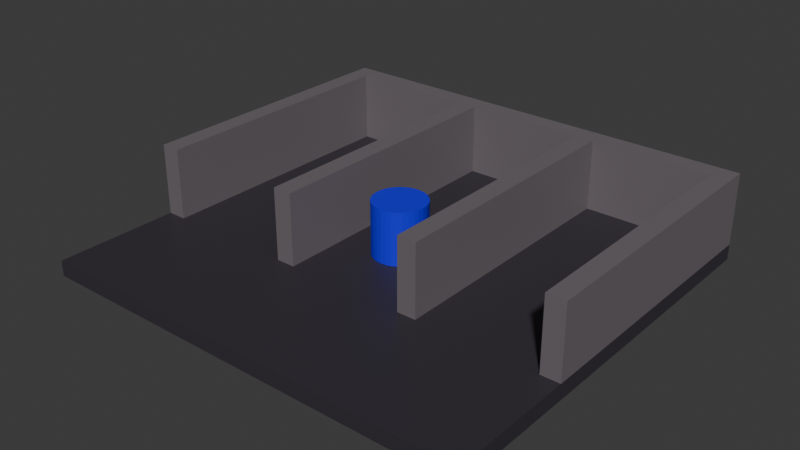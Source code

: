 # Source: prison-cell.blend  (saved by Blender 4.4.32; exported with 4.5.12 LTS)
import bpy
from mathutils import Matrix  # noqa: F401  (used for matrix-valued properties, if any)

bpy.ops.wm.read_factory_settings(use_empty=True)
scene = bpy.context.scene
scene.name = 'Scene'

# ---- collections
col_interactables = bpy.data.collections.new('Interactables'); scene.collection.children.link(col_interactables)
col_surroundings_navmesh = bpy.data.collections.new('surroundings-navmesh'); scene.collection.children.link(col_surroundings_navmesh)

# ---- materials (node trees are filled in below, after node groups)
mat_material_002 = bpy.data.materials.new('Material.002')
mat_material = bpy.data.materials.new('Material')
mat_material.alpha_threshold = 0.0
mat_material.roughness = 0.5
mat_material.line_color = (0.0, 0.0, 0.0, 1.0)
mat_material_001 = bpy.data.materials.new('Material.001')

# ---- material node trees
mat_material_002.use_nodes = True; mat_material_002.node_tree.nodes.clear()
_N = mat_material_002.node_tree.nodes; _L = mat_material_002.node_tree.links
n0 = _N.new('ShaderNodeBsdfPrincipled'); n0.name = 'Principled BSDF'; n0.location = (10, 300)
n0.inputs[0].default_value = (0.009015, 0.0, 0.8003, 1.0)
n1 = _N.new('ShaderNodeOutputMaterial'); n1.name = 'Material Output'; n1.location = (300, 300)
_L.new(n0.outputs[0], n1.inputs[0])
n1.is_active_output = True
mat_material.use_nodes = True; mat_material.node_tree.nodes.clear()
_N = mat_material.node_tree.nodes; _L = mat_material.node_tree.links
n0 = _N.new('ShaderNodeOutputMaterial'); n0.name = 'Material Output'; n0.location = (300, 300)
n1 = _N.new('ShaderNodeBsdfPrincipled'); n1.name = 'Principled BSDF'; n1.location = (10, 300)
n1.inputs[0].default_value = (0.03894, 0.03359, 0.04477, 1.0)
n1.inputs[3].default_value = 1.45
_L.new(n1.outputs[0], n0.inputs[0])
n0.is_active_output = True
mat_material_001.use_nodes = True; mat_material_001.node_tree.nodes.clear()
_N = mat_material_001.node_tree.nodes; _L = mat_material_001.node_tree.links
n0 = _N.new('ShaderNodeBsdfPrincipled'); n0.name = 'Principled BSDF'; n0.location = (10, 300)
n0.inputs[0].default_value = (0.165, 0.1436, 0.1566, 1.0)
n1 = _N.new('ShaderNodeOutputMaterial'); n1.name = 'Material Output'; n1.location = (300, 300)
_L.new(n0.outputs[0], n1.inputs[0])
n1.is_active_output = True

# ---- world
world_world = bpy.data.worlds.new('World'); scene.world = world_world
world_world.use_nodes = True; world_world.node_tree.nodes.clear()
_N = world_world.node_tree.nodes; _L = world_world.node_tree.links
n0 = _N.new('ShaderNodeOutputWorld'); n0.name = 'World Output'; n0.location = (300, 300)
n1 = _N.new('ShaderNodeBackground'); n1.name = 'Background'; n1.location = (10, 300)
n1.inputs[0].default_value = (0.05088, 0.05088, 0.05088, 1.0)
_L.new(n1.outputs[0], n0.inputs[0])
n0.is_active_output = True
world_world.color = (0.05088, 0.05088, 0.05088)
world_world.sun_shadow_jitter_overblur = 0.0

# ---- meshes
me_cylinder = bpy.data.meshes.new('Cylinder')
me_cylinder.from_pydata([(0.0, 1.0, -1.0), (0.0, 1.0, 1.0), (0.1951, 0.9808, -1.0), (0.1951, 0.9808, 1.0), (0.3827, 0.9239, -1.0), (0.3827, 0.9239, 1.0), (0.5556, 0.8315, -1.0), (0.5556, 0.8315, 1.0), (0.7071, 0.7071, -1.0), (0.7071, 0.7071, 1.0), (0.8315, 0.5556, -1.0), (0.8315, 0.5556, 1.0), (0.9239, 0.3827, -1.0), (0.9239, 0.3827, 1.0), (0.9808, 0.1951, -1.0), (0.9808, 0.1951, 1.0), (1.0, 0.0, -1.0), (1.0, 0.0, 1.0), (0.9808, -0.1951, -1.0), (0.9808, -0.1951, 1.0), (0.9239, -0.3827, -1.0), (0.9239, -0.3827, 1.0), (0.8315, -0.5556, -1.0), (0.8315, -0.5556, 1.0), (0.7071, -0.7071, -1.0), (0.7071, -0.7071, 1.0), (0.5556, -0.8315, -1.0), (0.5556, -0.8315, 1.0), (0.3827, -0.9239, -1.0), (0.3827, -0.9239, 1.0), (0.1951, -0.9808, -1.0), (0.1951, -0.9808, 1.0), (0.0, -1.0, -1.0), (0.0, -1.0, 1.0), (-0.1951, -0.9808, -1.0), (-0.1951, -0.9808, 1.0), (-0.3827, -0.9239, -1.0), (-0.3827, -0.9239, 1.0), (-0.5556, -0.8315, -1.0), (-0.5556, -0.8315, 1.0), (-0.7071, -0.7071, -1.0), (-0.7071, -0.7071, 1.0), (-0.8315, -0.5556, -1.0), (-0.8315, -0.5556, 1.0), (-0.9239, -0.3827, -1.0), (-0.9239, -0.3827, 1.0), (-0.9808, -0.1951, -1.0), (-0.9808, -0.1951, 1.0), (-1.0, 0.0, -1.0), (-1.0, 0.0, 1.0), (-0.9808, 0.1951, -1.0), (-0.9808, 0.1951, 1.0), (-0.9239, 0.3827, -1.0), (-0.9239, 0.3827, 1.0), (-0.8315, 0.5556, -1.0), (-0.8315, 0.5556, 1.0), (-0.7071, 0.7071, -1.0), (-0.7071, 0.7071, 1.0), (-0.5556, 0.8315, -1.0), (-0.5556, 0.8315, 1.0), (-0.3827, 0.9239, -1.0), (-0.3827, 0.9239, 1.0), (-0.1951, 0.9808, -1.0), (-0.1951, 0.9808, 1.0)], [], [(0, 1, 3, 2), (2, 3, 5, 4), (4, 5, 7, 6), (6, 7, 9, 8), (8, 9, 11, 10), (10, 11, 13, 12), (12, 13, 15, 14), (14, 15, 17, 16), (16, 17, 19, 18), (18, 19, 21, 20), (20, 21, 23, 22), (22, 23, 25, 24), (24, 25, 27, 26), (26, 27, 29, 28), (28, 29, 31, 30), (30, 31, 33, 32), (32, 33, 35, 34), (34, 35, 37, 36), (36, 37, 39, 38), (38, 39, 41, 40), (40, 41, 43, 42), (42, 43, 45, 44), (44, 45, 47, 46), (46, 47, 49, 48), (48, 49, 51, 50), (50, 51, 53, 52), (52, 53, 55, 54), (54, 55, 57, 56), (56, 57, 59, 58), (58, 59, 61, 60), (3, 1, 63, 61, 59, 57, 55, 53, 51, 49, 47, 45, 43, 41, 39, 37, 35, 33, 31, 29, 27, 25, 23, 21, 19, 17, 15, 13, 11, 9, 7, 5), (60, 61, 63, 62), (62, 63, 1, 0), (0, 2, 4, 6, 8, 10, 12, 14, 16, 18, 20, 22, 24, 26, 28, 30, 32, 34, 36, 38, 40, 42, 44, 46, 48, 50, 52, 54, 56, 58, 60, 62)])
_uv = me_cylinder.uv_layers.new(name='UVMap')
_uv.uv.foreach_set('vector', [1.0, 0.5, 1.0, 1.0, 0.9688, 1.0, 0.9688, 0.5, 0.9688, 0.5, 0.9688, 1.0, 0.9375, 1.0, 0.9375, 0.5, 0.9375, 0.5, 0.9375, 1.0, 0.9062, 1.0, 0.9062, 0.5, 0.9062, 0.5, 0.9062, 1.0, 0.875, 1.0, 0.875, 0.5, 0.875, 0.5, 0.875, 1.0, 0.8438, 1.0, 0.8438, 0.5, 0.8438, 0.5, 0.8438, 1.0, 0.8125, 1.0, 0.8125, 0.5, 0.8125, 0.5, 0.8125, 1.0, 0.7812, 1.0, 0.7812, 0.5, 0.7812, 0.5, 0.7812, 1.0, 0.75, 1.0, 0.75, 0.5, 0.75, 0.5, 0.75, 1.0, 0.7188, 1.0, 0.7188, 0.5, 0.7188, 0.5, 0.7188, 1.0, 0.6875, 1.0, 0.6875, 0.5, 0.6875, 0.5, 0.6875, 1.0, 0.6562, 1.0, 0.6562, 0.5, 0.6562, 0.5, 0.6562, 1.0, 0.625, 1.0, 0.625, 0.5, 0.625, 0.5, 0.625, 1.0, 0.5938, 1.0, 0.5938, 0.5, 0.5938, 0.5, 0.5938, 1.0, 0.5625, 1.0, 0.5625, 0.5, 0.5625, 0.5, 0.5625, 1.0, 0.5312, 1.0, 0.5312, 0.5, 0.5312, 0.5, 0.5312, 1.0, 0.5, 1.0, 0.5, 0.5, 0.5, 0.5, 0.5, 1.0, 0.4688, 1.0, 0.4688, 0.5, 0.4688, 0.5, 0.4688, 1.0, 0.4375, 1.0, 0.4375, 0.5, 0.4375, 0.5, 0.4375, 1.0, 0.4062, 1.0, 0.4062, 0.5, 0.4062, 0.5, 0.4062, 1.0, 0.375, 1.0, 0.375, 0.5, 0.375, 0.5, 0.375, 1.0, 0.3438, 1.0, 0.3438, 0.5, 0.3438, 0.5, 0.3438, 1.0, 0.3125, 1.0, 0.3125, 0.5, 0.3125, 0.5, 0.3125, 1.0, 0.2812, 1.0, 0.2812, 0.5, 0.2812, 0.5, 0.2812, 1.0, 0.25, 1.0, 0.25, 0.5, 0.25, 0.5, 0.25, 1.0, 0.2188, 1.0, 0.2188, 0.5, 0.2188, 0.5, 0.2188, 1.0, 0.1875, 1.0, 0.1875, 0.5, 0.1875, 0.5, 0.1875, 1.0, 0.1562, 1.0, 0.1562, 0.5, 0.1562, 0.5, 0.1562, 1.0, 0.125, 1.0, 0.125, 0.5, 0.125, 0.5, 0.125, 1.0, 0.09375, 1.0, 0.09375, 0.5, 0.09375, 0.5, 0.09375, 1.0, 0.0625, 1.0, 0.0625, 0.5, 0.2968, 0.4854, 0.25, 0.49, 0.2032, 0.4854, 0.1582, 0.4717, 0.1167, 0.4496, 0.08029, 0.4197, 0.05045, 0.3833, 0.02827, 0.3418, 0.01461, 0.2968, 0.01, 0.25, 0.01461, 0.2032, 0.02827, 0.1582, 0.05045, 0.1167, 0.08029, 0.08029, 0.1167, 0.05045, 0.1582, 0.02827, 0.2032, 0.01461, 0.25, 0.01, 0.2968, 0.01461, 0.3418, 0.02827, 0.3833, 0.05045, 0.4197, 0.08029, 0.4496, 0.1167, 0.4717, 0.1582, 0.4854, 0.2032, 0.49, 0.25, 0.4854, 0.2968, 0.4717, 0.3418, 0.4496, 0.3833, 0.4197, 0.4197, 0.3833, 0.4496, 0.3418, 0.4717, 0.0625, 0.5, 0.0625, 1.0, 0.03125, 1.0, 0.03125, 0.5, 0.03125, 0.5, 0.03125, 1.0, 0.0, 1.0, 0.0, 0.5, 0.75, 0.49, 0.7968, 0.4854, 0.8418, 0.4717, 0.8833, 0.4496, 0.9197, 0.4197, 0.9496, 0.3833, 0.9717, 0.3418, 0.9854, 0.2968, 0.99, 0.25, 0.9854, 0.2032, 0.9717, 0.1582, 0.9496, 0.1167, 0.9197, 0.08029, 0.8833, 0.05045, 0.8418, 0.02827, 0.7968, 0.01461, 0.75, 0.01, 0.7032, 0.01461, 0.6582, 0.02827, 0.6167, 0.05045, 0.5803, 0.08029, 0.5504, 0.1167, 0.5283, 0.1582, 0.5146, 0.2032, 0.51, 0.25, 0.5146, 0.2968, 0.5283, 0.3418, 0.5504, 0.3833, 0.5803, 0.4197, 0.6167, 0.4496, 0.6582, 0.4717, 0.7032, 0.4854])
me_cylinder.materials.append(mat_material_002)
me_cylinder.update()
me_cube = bpy.data.meshes.new('Cube')
me_cube.from_pydata([(1.0, 1.0, 1.0), (1.0, 1.0, -1.0), (1.0, -1.0, 1.0), (1.0, -1.0, -1.0), (-1.0, 1.0, 1.0), (-1.0, 1.0, -1.0), (-1.0, -1.0, 1.0), (-1.0, -1.0, -1.0)], [], [(0, 4, 6, 2), (3, 2, 6, 7), (7, 6, 4, 5), (5, 1, 3, 7), (1, 0, 2, 3), (5, 4, 0, 1)])
_uv = me_cube.uv_layers.new(name='UVMap')
_uv.uv.foreach_set('vector', [0.625, 0.5, 0.875, 0.5, 0.875, 0.75, 0.625, 0.75, 0.375, 0.75, 0.625, 0.75, 0.625, 1.0, 0.375, 1.0, 0.375, 0.0, 0.625, 0.0, 0.625, 0.25, 0.375, 0.25, 0.125, 0.5, 0.375, 0.5, 0.375, 0.75, 0.125, 0.75, 0.375, 0.5, 0.625, 0.5, 0.625, 0.75, 0.375, 0.75, 0.375, 0.25, 0.625, 0.25, 0.625, 0.5, 0.375, 0.5])
me_cube.materials.append(mat_material)
me_cube.use_mirror_vertex_groups = False
me_cube.update()
me_cube_002 = bpy.data.meshes.new('Cube.002')
me_cube_002.from_pydata([(-0.4367, -1.996, -1.0), (-0.4367, -1.996, 4.66), (-0.4367, 0.003926, -1.0), (-0.4367, 0.003926, 4.66), (0.7576, -1.996, -1.0), (0.7576, -1.996, 4.66), (0.7576, 0.003926, -1.0), (0.7576, 0.003926, 4.66)], [], [(0, 1, 3, 2), (2, 3, 7, 6), (6, 7, 5, 4), (4, 5, 1, 0), (2, 6, 4, 0), (7, 3, 1, 5)])
_uv = me_cube_002.uv_layers.new(name='UVMap')
_uv.uv.foreach_set('vector', [0.375, 0.0, 0.625, 0.0, 0.625, 0.25, 0.375, 0.25, 0.375, 0.25, 0.625, 0.25, 0.625, 0.5, 0.375, 0.5, 0.375, 0.5, 0.625, 0.5, 0.625, 0.75, 0.375, 0.75, 0.375, 0.75, 0.625, 0.75, 0.625, 1.0, 0.375, 1.0, 0.125, 0.5, 0.375, 0.5, 0.375, 0.75, 0.125, 0.75, 0.625, 0.5, 0.875, 0.5, 0.875, 0.75, 0.625, 0.75])
me_cube_002.materials.append(mat_material_001)
me_cube_002.update()
me_cube_003 = bpy.data.meshes.new('Cube.003')
me_cube_003.from_pydata([(-0.4367, -1.996, -1.0), (-0.4367, -1.996, 4.66), (-0.4367, 0.003926, -1.0), (-0.4367, 0.003926, 4.66), (0.7576, -1.996, -1.0), (0.7576, -1.996, 4.66), (0.7576, 0.003926, -1.0), (0.7576, 0.003926, 4.66)], [], [(0, 1, 3, 2), (2, 3, 7, 6), (6, 7, 5, 4), (4, 5, 1, 0), (2, 6, 4, 0), (7, 3, 1, 5)])
_uv = me_cube_003.uv_layers.new(name='UVMap')
_uv.uv.foreach_set('vector', [0.375, 0.0, 0.625, 0.0, 0.625, 0.25, 0.375, 0.25, 0.375, 0.25, 0.625, 0.25, 0.625, 0.5, 0.375, 0.5, 0.375, 0.5, 0.625, 0.5, 0.625, 0.75, 0.375, 0.75, 0.375, 0.75, 0.625, 0.75, 0.625, 1.0, 0.375, 1.0, 0.125, 0.5, 0.375, 0.5, 0.375, 0.75, 0.125, 0.75, 0.625, 0.5, 0.875, 0.5, 0.875, 0.75, 0.625, 0.75])
me_cube_003.materials.append(mat_material_001)
me_cube_003.update()
me_cube_004 = bpy.data.meshes.new('Cube.004')
me_cube_004.from_pydata([(-0.4367, -1.996, -1.0), (-0.4367, -1.996, 4.66), (-0.4367, 0.003926, -1.0), (-0.4367, 0.003926, 4.66), (0.7576, -1.996, -1.0), (0.7576, -1.996, 4.66), (0.7576, 0.003926, -1.0), (0.7576, 0.003926, 4.66)], [], [(0, 1, 3, 2), (2, 3, 7, 6), (6, 7, 5, 4), (4, 5, 1, 0), (2, 6, 4, 0), (7, 3, 1, 5)])
_uv = me_cube_004.uv_layers.new(name='UVMap')
_uv.uv.foreach_set('vector', [0.375, 0.0, 0.625, 0.0, 0.625, 0.25, 0.375, 0.25, 0.375, 0.25, 0.625, 0.25, 0.625, 0.5, 0.375, 0.5, 0.375, 0.5, 0.625, 0.5, 0.625, 0.75, 0.375, 0.75, 0.375, 0.75, 0.625, 0.75, 0.625, 1.0, 0.375, 1.0, 0.125, 0.5, 0.375, 0.5, 0.375, 0.75, 0.125, 0.75, 0.625, 0.5, 0.875, 0.5, 0.875, 0.75, 0.625, 0.75])
me_cube_004.materials.append(mat_material_001)
me_cube_004.update()
me_cube_005 = bpy.data.meshes.new('Cube.005')
me_cube_005.from_pydata([(-0.4367, -1.996, -1.0), (-0.4367, -1.996, 4.66), (-0.4367, 0.003926, -1.0), (-0.4367, 0.003926, 4.66), (0.7576, -1.996, -1.0), (0.7576, -1.996, 4.66), (0.7576, 0.003926, -1.0), (0.7576, 0.003926, 4.66)], [], [(0, 1, 3, 2), (2, 3, 7, 6), (6, 7, 5, 4), (4, 5, 1, 0), (2, 6, 4, 0), (7, 3, 1, 5)])
_uv = me_cube_005.uv_layers.new(name='UVMap')
_uv.uv.foreach_set('vector', [0.375, 0.0, 0.625, 0.0, 0.625, 0.25, 0.375, 0.25, 0.375, 0.25, 0.625, 0.25, 0.625, 0.5, 0.375, 0.5, 0.375, 0.5, 0.625, 0.5, 0.625, 0.75, 0.375, 0.75, 0.375, 0.75, 0.625, 0.75, 0.625, 1.0, 0.375, 1.0, 0.125, 0.5, 0.375, 0.5, 0.375, 0.75, 0.125, 0.75, 0.625, 0.5, 0.875, 0.5, 0.875, 0.75, 0.625, 0.75])
me_cube_005.materials.append(mat_material_001)
me_cube_005.update()
me_cube_001 = bpy.data.meshes.new('Cube.001')
me_cube_001.from_pydata([(-0.9965, -1.996, -1.0), (-0.9965, -1.996, 4.66), (-0.9965, 0.003926, -1.0), (-0.9965, 0.003926, 4.66), (0.9965, -1.996, -1.0), (0.9965, -1.996, 4.66), (0.9965, 0.003926, -1.0), (0.9965, 0.003926, 4.66)], [], [(0, 1, 3, 2), (2, 3, 7, 6), (6, 7, 5, 4), (4, 5, 1, 0), (2, 6, 4, 0), (7, 3, 1, 5)])
_uv = me_cube_001.uv_layers.new(name='UVMap')
_uv.uv.foreach_set('vector', [0.375, 0.0, 0.625, 0.0, 0.625, 0.25, 0.375, 0.25, 0.375, 0.25, 0.625, 0.25, 0.625, 0.5, 0.375, 0.5, 0.375, 0.5, 0.625, 0.5, 0.625, 0.75, 0.375, 0.75, 0.375, 0.75, 0.625, 0.75, 0.625, 1.0, 0.375, 1.0, 0.125, 0.5, 0.375, 0.5, 0.375, 0.75, 0.125, 0.75, 0.625, 0.5, 0.875, 0.5, 0.875, 0.75, 0.625, 0.75])
me_cube_001.materials.append(mat_material_001)
me_cube_001.update()

# ---- objects
ob_guard_itbl = bpy.data.objects.new('guard-itbl', me_cylinder)
ob_ground_col = bpy.data.objects.new('Ground-col', me_cube)
ob_wall_001_col = bpy.data.objects.new('Wall.001-col', me_cube_002)
ob_wall_002_col = bpy.data.objects.new('Wall.002-col', me_cube_003)
ob_wall_003_col = bpy.data.objects.new('Wall.003-col', me_cube_004)
ob_wall_004_col = bpy.data.objects.new('Wall.004-col', me_cube_005)
ob_wall_col = bpy.data.objects.new('Wall-col', me_cube_001)

# ---- transforms, parenting, visibility, modifiers, constraints
ob_guard_itbl.location = (0.0, 0.0, 1.295)
ob_ground_col.location = (0.0, 0.0, 0.0)
ob_ground_col.scale = (8.395, 7.749, 0.2952)
ob_ground_col.lock_rotations_4d = False
ob_ground_col.empty_display_type = 'ARROWS'
ob_ground_col.lineart.crease_threshold = 0.0
ob_wall_001_col.location = (2.412, 0.6456, 0.7723)
ob_wall_001_col.rotation_euler = (0.0, -0.0, 1.571)
ob_wall_001_col.scale = (8.424, 0.3604, 0.477)
ob_wall_002_col.location = (-2.83, 0.6456, 0.7723)
ob_wall_002_col.rotation_euler = (0.0, -0.0, 1.571)
ob_wall_002_col.scale = (8.424, 0.3604, 0.477)
ob_wall_003_col.location = (-8.393, 0.6456, 0.7723)
ob_wall_003_col.rotation_euler = (0.0, -0.0, 1.571)
ob_wall_003_col.scale = (8.424, 0.3604, 0.477)
ob_wall_004_col.location = (7.675, 0.6456, 0.7723)
ob_wall_004_col.rotation_euler = (0.0, -0.0, 1.571)
ob_wall_004_col.scale = (8.424, 0.3604, 0.477)
ob_wall_col.location = (0.0, 7.748, 0.7723)
ob_wall_col.scale = (8.424, 0.3604, 0.477)

# ---- collection membership
col_interactables.objects.link(ob_guard_itbl)
col_surroundings_navmesh.objects.link(ob_ground_col)
col_surroundings_navmesh.objects.link(ob_wall_001_col)
col_surroundings_navmesh.objects.link(ob_wall_002_col)
col_surroundings_navmesh.objects.link(ob_wall_003_col)
col_surroundings_navmesh.objects.link(ob_wall_004_col)
col_surroundings_navmesh.objects.link(ob_wall_col)

# ---- scene / render settings (as saved in the file)
scene.frame_start = 1; scene.frame_end = 250; scene.frame_set(1)
scene.render.engine = 'BLENDER_EEVEE_NEXT'
bpy.context.view_layer.update()

# ---- added for rendering (the .blend has no active camera and no usable light): camera, sun
cam_auto = bpy.data.cameras.new('AutoCamera')
cam_auto.lens = 50.0
cam_auto.sensor_width = 36.0
cam_auto.clip_end = 1000.0
ob_auto_camera = bpy.data.objects.new('AutoCamera', cam_auto)
scene.collection.objects.link(ob_auto_camera)
ob_auto_camera.location = (21.3583, -25.6299, 18.4366)
ob_auto_camera.rotation_euler = (1.09748, -7.21219e-08, 0.694738)
scene.camera = ob_auto_camera
light_auto_sun = bpy.data.lights.new('AutoSun', 'SUN')
light_auto_sun.energy = 3.0
light_auto_sun.angle = 0.0523599
ob_auto_sun = bpy.data.objects.new('AutoSun', light_auto_sun)
scene.collection.objects.link(ob_auto_sun)
ob_auto_sun.rotation_euler = (0.872665, 0.174533, 0.523599)
bpy.context.view_layer.update()
